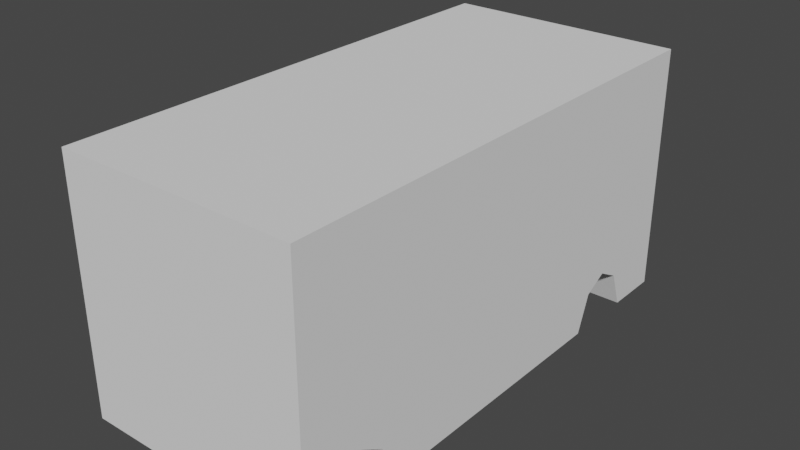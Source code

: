 # Source: BLEND_FireTruck.blend  (saved by Blender 2.80.75; exported with 4.5.12 LTS)
import bpy
from mathutils import Matrix  # noqa: F401  (used for matrix-valued properties, if any)

bpy.ops.wm.read_factory_settings(use_empty=True)
scene = bpy.context.scene
scene.name = 'Scene'

# ---- collections
col_collection = bpy.data.collections.new('Collection'); scene.collection.children.link(col_collection)

# ---- world
world_world = bpy.data.worlds.new('World'); scene.world = world_world
world_world.use_nodes = True; world_world.node_tree.nodes.clear()
_N = world_world.node_tree.nodes; _L = world_world.node_tree.links
n0 = _N.new('ShaderNodeOutputWorld'); n0.name = 'World Output'; n0.location = (300, 300)
n1 = _N.new('ShaderNodeBackground'); n1.name = 'Background'; n1.location = (10, 300)
n1.inputs[0].default_value = (0.05088, 0.05088, 0.05088, 1.0)
_L.new(n1.outputs[0], n0.inputs[0])
n0.is_active_output = True
world_world.color = (0.05088, 0.05088, 0.05088)
world_world.use_sun_shadow = False
world_world.sun_shadow_jitter_overblur = 0.0

# ---- meshes
me_cube_001 = bpy.data.meshes.new('Cube.001')
me_cube_001.from_pydata([(0.9603, -2.003, -1.0), (0.9603, -2.003, 1.0), (0.9603, 2.012, -1.0), (0.9603, 2.012, 1.0), (0.9603, -1.797, -1.0), (0.9603, -1.211, -1.0), (0.9603, 1.572, -1.0), (0.9603, 0.9765, -1.0), (0.9603, -1.684, -0.7043), (0.9603, -1.502, -0.5979), (0.9603, -1.316, -0.7043), (0.9603, 1.464, -0.7043), (0.9603, 1.274, -0.6017), (0.9603, 1.085, -0.7043), (0.0, -2.003, -1.0), (0.0, -2.003, 1.0), (0.0, 2.012, -1.0), (0.0, 2.012, 1.0), (0.0, -1.797, -1.0), (0.0, -1.211, -1.0), (0.0, 1.572, -1.0), (0.0, 0.9765, -1.0), (0.0, -1.684, -0.7043), (0.0, -1.502, -0.5979), (0.0, -1.316, -0.7043), (0.0, 1.464, -0.7043), (0.0, 1.274, -0.6017), (0.0, 1.085, -0.7043)], [], [(2, 3, 1, 0, 4, 8, 9, 10, 5, 7, 13, 12, 11, 6), (0, 1, 15, 14), (2, 6, 20, 16), (9, 8, 22, 23), (4, 0, 14, 18), (10, 9, 23, 24), (8, 4, 18, 22), (11, 12, 26, 25), (6, 11, 25, 20), (12, 13, 27, 26), (1, 3, 17, 15), (5, 10, 24, 19), (7, 5, 19, 21), (13, 7, 21, 27), (3, 2, 16, 17)])
_uv = me_cube_001.uv_layers.new(name='UVMap')
_uv.uv.foreach_set('vector', [0.7875, 0.02348, 0.7875, 0.4052, 0.0213, 0.4052, 0.0213, 0.02348, 0.06051, 0.02348, 0.08221, 0.07991, 0.1169, 0.1002, 0.1524, 0.07991, 0.1724, 0.02348, 0.5899, 0.02348, 0.6105, 0.07991, 0.6467, 0.09948, 0.6829, 0.07991, 0.7036, 0.02348, 0.1842, 0.4435, 0.1842, 0.7609, 0.03175, 0.7609, 0.03175, 0.4435, 0.9828, 0.06207, 0.9828, 0.1347, 0.8241, 0.1347, 0.8241, 0.06207, 0.9828, 0.7589, 0.9828, 0.7937, 0.8241, 0.7937, 0.8241, 0.7589, 0.9828, 0.846, 0.9828, 0.88, 0.8241, 0.88, 0.8241, 0.846, 0.9828, 0.7234, 0.9828, 0.7589, 0.8241, 0.7589, 0.8241, 0.7234, 0.9828, 0.7937, 0.9828, 0.846, 0.8241, 0.846, 0.8241, 0.7937, 0.9828, 0.1867, 0.9828, 0.2224, 0.8241, 0.2224, 0.8241, 0.1867, 0.9828, 0.1347, 0.9828, 0.1867, 0.8241, 0.1867, 0.8241, 0.1347, 0.9828, 0.2224, 0.9828, 0.258, 0.8241, 0.258, 0.8241, 0.2224, 0.03124, 0.7806, 0.8044, 0.7806, 0.8044, 0.9655, 0.03124, 0.9655, 0.9828, 0.6716, 0.9828, 0.7234, 0.8241, 0.7234, 0.8241, 0.6716, 0.9828, 0.3101, 0.9828, 0.6716, 0.8241, 0.6716, 0.8241, 0.3101, 0.9828, 0.258, 0.9828, 0.3101, 0.8241, 0.3101, 0.8241, 0.258, 0.2104, 0.7575, 0.2104, 0.4438, 0.361, 0.4438, 0.361, 0.7575])
me_cube_001.use_remesh_preserve_volume = False
me_cube_001.use_remesh_preserve_attributes = False
me_cube_001.use_mirror_vertex_groups = False
me_cube_001.update()

# ---- objects
ob_cube = bpy.data.objects.new('Cube', me_cube_001)

# ---- transforms, parenting, visibility, modifiers, constraints
ob_cube.location = (0.0, 0.0, 0.0)
ob_cube.lineart.crease_threshold = 0.0
_m = ob_cube.modifiers.new('Mirror', 'MIRROR')
_m.use_clip = True

# ---- collection membership
col_collection.objects.link(ob_cube)

# ---- scene / render settings (as saved in the file)
scene.frame_start = 1; scene.frame_end = 250; scene.frame_set(1)
scene.render.engine = 'BLENDER_EEVEE_NEXT'
scene.cycles.use_denoising = False
scene.cycles.samples = 128
scene.cycles.sampling_pattern = 'TABULATED_SOBOL'
scene.cycles.use_adaptive_sampling = False
scene.cycles.use_light_tree = False
scene.view_settings.view_transform = 'Filmic'
bpy.context.view_layer.update()

# ---- added for rendering (the .blend has no active camera and no usable light): camera, sun
cam_auto = bpy.data.cameras.new('AutoCamera')
cam_auto.lens = 50.0
cam_auto.sensor_width = 36.0
cam_auto.clip_end = 1000.0
ob_auto_camera = bpy.data.objects.new('AutoCamera', cam_auto)
scene.collection.objects.link(ob_auto_camera)
ob_auto_camera.location = (4.51421, -5.41249, 3.61136)
ob_auto_camera.rotation_euler = (1.09748, -7.21219e-08, 0.694738)
scene.camera = ob_auto_camera
light_auto_sun = bpy.data.lights.new('AutoSun', 'SUN')
light_auto_sun.energy = 3.0
light_auto_sun.angle = 0.0523599
ob_auto_sun = bpy.data.objects.new('AutoSun', light_auto_sun)
scene.collection.objects.link(ob_auto_sun)
ob_auto_sun.rotation_euler = (0.872665, 0.174533, 0.523599)
bpy.context.view_layer.update()
